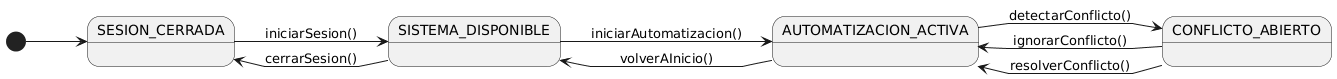

The diagram above was rendered by PlantUML. Its source (embedded in the PNG):
@startuml
left to right direction
skinparam linetype polyline

state "SESION_CERRADA" as NoAuth
state "SISTEMA_DISPONIBLE" as Menu

state "AUTOMATIZACION_ACTIVA" as Auto
state "CONFLICTO_ABIERTO" as Conflict

[*] --> NoAuth

NoAuth --> Menu : iniciarSesion()

Menu --> NoAuth : cerrarSesion()
Menu --> Auto: iniciarAutomatizacion()

Auto --> Conflict: detectarConflicto()

Conflict --> Auto: ignorarConflicto()
Conflict --> Auto: resolverConflicto()

Auto --> Menu: volverAInicio()
@enduml